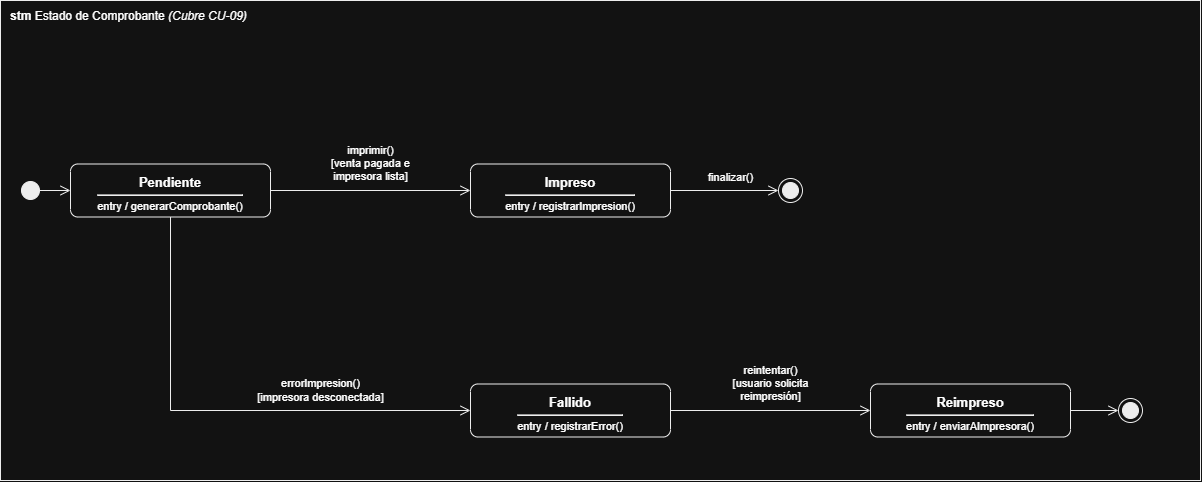

The diagram above was exported from draw.io. Its source (the exported page's mxGraphModel, read from the mxfile embedded in the PNG):
<mxGraphModel dx="1030" dy="626" grid="1" gridSize="10" guides="1" tooltips="1" connect="1" arrows="1" fold="1" page="1" pageScale="1" pageWidth="827" pageHeight="1169" math="0" shadow="0">
  <root>
    <mxCell id="0" />
    <mxCell id="1" parent="0" />
    <mxCell id="bIjIPSguMqw76Ho-GOli-1" parent="1" style="rounded=0;whiteSpace=wrap;html=1;fillColor=none;strokeColor=#000000;verticalAlign=top;align=left;spacingLeft=8;spacingTop=2;fontSize=12;" value="&lt;b&gt;stm&lt;/b&gt; Estado de Comprobante &lt;i&gt;(Cubre CU-09)&lt;/i&gt;" vertex="1">
      <mxGeometry height="480" width="1200" x="390" y="320" as="geometry" />
    </mxCell>
    <mxCell id="bIjIPSguMqw76Ho-GOli-2" parent="bIjIPSguMqw76Ho-GOli-1" style="rounded=1;arcSize=14;whiteSpace=wrap;html=1;fillColor=#ffffff;strokeColor=#000000;verticalAlign=top;align=center;spacingTop=4;fontSize=11;" value="&lt;b&gt;&lt;font style=&quot;font-size:13px&quot;&gt;Pendiente&lt;/font&gt;&lt;/b&gt;&lt;hr style=&quot;margin:3px 0 4px 0&quot;&gt;entry / generarComprobante()" vertex="1">
      <mxGeometry height="53" width="200" x="70" y="163.5" as="geometry" />
    </mxCell>
    <mxCell id="bIjIPSguMqw76Ho-GOli-3" parent="bIjIPSguMqw76Ho-GOli-1" style="rounded=1;arcSize=14;whiteSpace=wrap;html=1;fillColor=#ffffff;strokeColor=#000000;verticalAlign=top;align=center;spacingTop=4;fontSize=11;" value="&lt;b&gt;&lt;font style=&quot;font-size:13px&quot;&gt;Impreso&lt;/font&gt;&lt;/b&gt;&lt;hr style=&quot;margin:3px 0 4px 0&quot;&gt;entry / registrarImpresion()" vertex="1">
      <mxGeometry height="53" width="200" x="470" y="163.5" as="geometry" />
    </mxCell>
    <mxCell id="bIjIPSguMqw76Ho-GOli-4" parent="bIjIPSguMqw76Ho-GOli-1" style="rounded=1;arcSize=14;whiteSpace=wrap;html=1;fillColor=#ffffff;strokeColor=#000000;verticalAlign=top;align=center;spacingTop=4;fontSize=11;" value="&lt;b&gt;&lt;font style=&quot;font-size:13px&quot;&gt;Fallido&lt;/font&gt;&lt;/b&gt;&lt;hr style=&quot;margin:3px 0 4px 0&quot;&gt;entry / registrarError()" vertex="1">
      <mxGeometry height="53" width="200" x="470" y="383.5" as="geometry" />
    </mxCell>
    <mxCell id="bIjIPSguMqw76Ho-GOli-5" parent="bIjIPSguMqw76Ho-GOli-1" style="rounded=1;arcSize=14;whiteSpace=wrap;html=1;fillColor=#ffffff;strokeColor=#000000;verticalAlign=top;align=center;spacingTop=4;fontSize=11;" value="&lt;b&gt;&lt;font style=&quot;font-size:13px&quot;&gt;Reimpreso&lt;/font&gt;&lt;/b&gt;&lt;hr style=&quot;margin:3px 0 4px 0&quot;&gt;entry / enviarAImpresora()" vertex="1">
      <mxGeometry height="53" width="200" x="870" y="383.5" as="geometry" />
    </mxCell>
    <mxCell id="bIjIPSguMqw76Ho-GOli-6" parent="bIjIPSguMqw76Ho-GOli-1" style="ellipse;html=1;fillColor=#000000;strokeColor=#000000;" value="" vertex="1">
      <mxGeometry height="18" width="18" x="21" y="181" as="geometry" />
    </mxCell>
    <mxCell id="bIjIPSguMqw76Ho-GOli-7" parent="bIjIPSguMqw76Ho-GOli-1" style="ellipse;html=1;shape=endState;fillColor=#000000;strokeColor=#000000;" value="" vertex="1">
      <mxGeometry height="24" width="24" x="778" y="178" as="geometry" />
    </mxCell>
    <mxCell id="bIjIPSguMqw76Ho-GOli-8" parent="bIjIPSguMqw76Ho-GOli-1" style="ellipse;html=1;shape=endState;fillColor=#000000;strokeColor=#000000;" value="" vertex="1">
      <mxGeometry height="24" width="24" x="1118" y="398" as="geometry" />
    </mxCell>
    <mxCell id="bIjIPSguMqw76Ho-GOli-9" edge="1" parent="bIjIPSguMqw76Ho-GOli-1" source="bIjIPSguMqw76Ho-GOli-6" style="html=1;rounded=0;endArrow=open;endSize=8;endFill=0;strokeColor=#000000;exitX=1.000;exitY=0.500;exitDx=0;exitDy=0;entryX=0.000;entryY=0.500;entryDx=0;entryDy=0;" target="bIjIPSguMqw76Ho-GOli-2" value="">
      <mxGeometry relative="1" as="geometry" />
    </mxCell>
    <mxCell id="bIjIPSguMqw76Ho-GOli-10" edge="1" parent="bIjIPSguMqw76Ho-GOli-1" source="bIjIPSguMqw76Ho-GOli-2" style="html=1;rounded=0;endArrow=open;endSize=8;endFill=0;strokeColor=#000000;exitX=1.000;exitY=0.500;exitDx=0;exitDy=0;entryX=0.000;entryY=0.500;entryDx=0;entryDy=0;" target="bIjIPSguMqw76Ho-GOli-3" value="">
      <mxGeometry relative="1" as="geometry" />
    </mxCell>
    <mxCell id="bIjIPSguMqw76Ho-GOli-11" edge="1" parent="bIjIPSguMqw76Ho-GOli-1" source="bIjIPSguMqw76Ho-GOli-3" style="html=1;rounded=0;endArrow=open;endSize=8;endFill=0;strokeColor=#000000;exitX=1.000;exitY=0.500;exitDx=0;exitDy=0;entryX=0.000;entryY=0.500;entryDx=0;entryDy=0;" target="bIjIPSguMqw76Ho-GOli-7" value="">
      <mxGeometry relative="1" as="geometry" />
    </mxCell>
    <mxCell id="bIjIPSguMqw76Ho-GOli-12" edge="1" parent="bIjIPSguMqw76Ho-GOli-1" source="bIjIPSguMqw76Ho-GOli-2" style="html=1;rounded=0;endArrow=open;endSize=8;endFill=0;strokeColor=#000000;exitX=0.500;exitY=1.000;exitDx=0;exitDy=0;entryX=0.000;entryY=0.500;entryDx=0;entryDy=0;" target="bIjIPSguMqw76Ho-GOli-4" value="">
      <mxGeometry relative="1" as="geometry">
        <Array as="points">
          <mxPoint x="170" y="410" />
        </Array>
      </mxGeometry>
    </mxCell>
    <mxCell id="bIjIPSguMqw76Ho-GOli-13" edge="1" parent="bIjIPSguMqw76Ho-GOli-1" source="bIjIPSguMqw76Ho-GOli-4" style="html=1;rounded=0;endArrow=open;endSize=8;endFill=0;strokeColor=#000000;exitX=1.000;exitY=0.500;exitDx=0;exitDy=0;entryX=0.000;entryY=0.500;entryDx=0;entryDy=0;" target="bIjIPSguMqw76Ho-GOli-5" value="">
      <mxGeometry relative="1" as="geometry" />
    </mxCell>
    <mxCell id="bIjIPSguMqw76Ho-GOli-14" edge="1" parent="bIjIPSguMqw76Ho-GOli-1" source="bIjIPSguMqw76Ho-GOli-5" style="html=1;rounded=0;endArrow=open;endSize=8;endFill=0;strokeColor=#000000;exitX=1.000;exitY=0.500;exitDx=0;exitDy=0;entryX=0.000;entryY=0.500;entryDx=0;entryDy=0;" target="bIjIPSguMqw76Ho-GOli-8" value="">
      <mxGeometry relative="1" as="geometry" />
    </mxCell>
    <mxCell id="bIjIPSguMqw76Ho-GOli-15" parent="bIjIPSguMqw76Ho-GOli-1" style="text;html=1;whiteSpace=nowrap;fontSize=11;strokeColor=none;fillColor=none;align=center;verticalAlign=middle;spacing=0;" value="imprimir()&lt;br&gt;[venta pagada e&lt;br&gt;impresora lista]" vertex="1">
      <mxGeometry height="46" width="107.2" x="316.4" y="140" as="geometry" />
    </mxCell>
    <mxCell id="bIjIPSguMqw76Ho-GOli-16" parent="bIjIPSguMqw76Ho-GOli-1" style="text;html=1;whiteSpace=nowrap;fontSize=11;strokeColor=none;fillColor=none;align=center;verticalAlign=middle;spacing=0;" value="finalizar()" vertex="1">
      <mxGeometry height="18" width="76.2" x="691.9" y="168" as="geometry" />
    </mxCell>
    <mxCell id="bIjIPSguMqw76Ho-GOli-17" parent="bIjIPSguMqw76Ho-GOli-1" style="text;html=1;whiteSpace=nowrap;fontSize=11;strokeColor=none;fillColor=none;align=center;verticalAlign=middle;spacing=0;" value="errorImpresion()&lt;br&gt;[impresora desconectada]" vertex="1">
      <mxGeometry height="32" width="156.8" x="241.6" y="374" as="geometry" />
    </mxCell>
    <mxCell id="bIjIPSguMqw76Ho-GOli-18" parent="bIjIPSguMqw76Ho-GOli-1" style="text;html=1;whiteSpace=nowrap;fontSize=11;strokeColor=none;fillColor=none;align=center;verticalAlign=middle;spacing=0;" value="reintentar()&lt;br&gt;[usuario solicita&lt;br&gt;reimpresión]" vertex="1">
      <mxGeometry height="46" width="113.4" x="713.3" y="360" as="geometry" />
    </mxCell>
  </root>
</mxGraphModel>